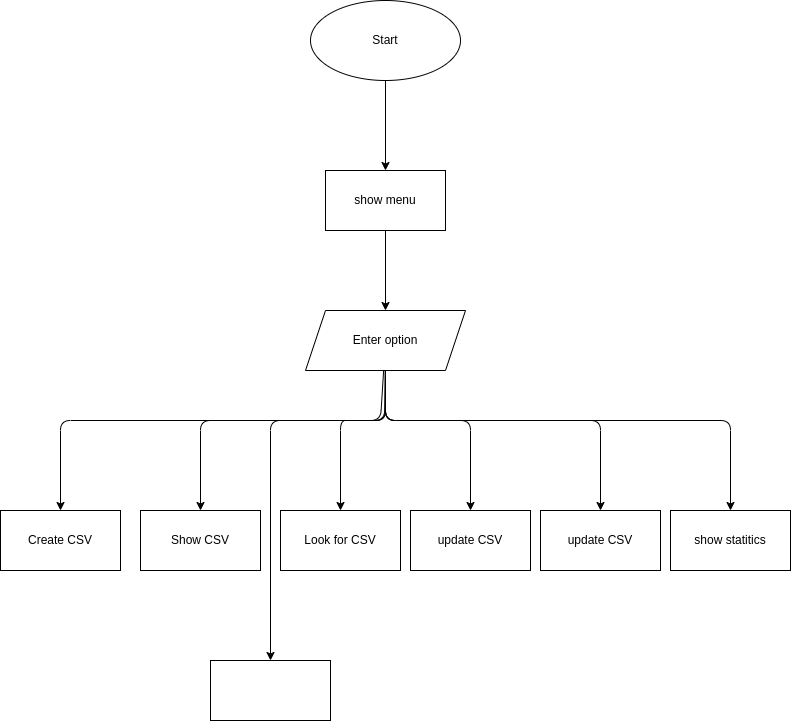

The diagram above was exported from draw.io. Its source (the exported page's mxGraphModel, read from the mxfile embedded in the PNG):
<mxGraphModel dx="2087" dy="795" grid="1" gridSize="10" guides="1" tooltips="1" connect="1" arrows="1" fold="1" page="1" pageScale="1" pageWidth="827" pageHeight="1169" math="0" shadow="0">
  <root>
    <mxCell id="0" />
    <mxCell id="1" parent="0" />
    <mxCell id="16" value="" style="edgeStyle=none;html=1;" parent="1" source="2" target="15" edge="1">
      <mxGeometry relative="1" as="geometry" />
    </mxCell>
    <mxCell id="2" value="Start" style="ellipse;whiteSpace=wrap;html=1;" parent="1" vertex="1">
      <mxGeometry x="280" y="60" width="150" height="80" as="geometry" />
    </mxCell>
    <mxCell id="18" value="" style="edgeStyle=none;html=1;" parent="1" source="15" edge="1">
      <mxGeometry relative="1" as="geometry">
        <mxPoint x="355" y="370" as="targetPoint" />
      </mxGeometry>
    </mxCell>
    <mxCell id="15" value="show menu" style="whiteSpace=wrap;html=1;" parent="1" vertex="1">
      <mxGeometry x="295" y="230" width="120" height="60" as="geometry" />
    </mxCell>
    <mxCell id="20" value="" style="edgeStyle=none;html=1;" parent="1" target="19" edge="1">
      <mxGeometry relative="1" as="geometry">
        <mxPoint x="355" y="430" as="sourcePoint" />
        <Array as="points">
          <mxPoint x="355" y="480" />
          <mxPoint x="30" y="480" />
        </Array>
      </mxGeometry>
    </mxCell>
    <mxCell id="22" value="" style="edgeStyle=none;html=1;" parent="1" target="21" edge="1">
      <mxGeometry relative="1" as="geometry">
        <mxPoint x="354.625" y="430" as="sourcePoint" />
        <Array as="points">
          <mxPoint x="354" y="480" />
          <mxPoint x="170" y="480" />
        </Array>
      </mxGeometry>
    </mxCell>
    <mxCell id="24" value="" style="edgeStyle=none;html=1;" parent="1" target="23" edge="1">
      <mxGeometry relative="1" as="geometry">
        <mxPoint x="355" y="430" as="sourcePoint" />
        <Array as="points">
          <mxPoint x="355" y="480" />
          <mxPoint x="330" y="480" />
          <mxPoint x="310" y="480" />
        </Array>
      </mxGeometry>
    </mxCell>
    <mxCell id="19" value="Create CSV" style="whiteSpace=wrap;html=1;" parent="1" vertex="1">
      <mxGeometry x="-30" y="570" width="120" height="60" as="geometry" />
    </mxCell>
    <mxCell id="21" value="Show CSV" style="whiteSpace=wrap;html=1;" parent="1" vertex="1">
      <mxGeometry x="110" y="570" width="120" height="60" as="geometry" />
    </mxCell>
    <mxCell id="23" value="Look for CSV" style="whiteSpace=wrap;html=1;" parent="1" vertex="1">
      <mxGeometry x="250" y="570" width="120" height="60" as="geometry" />
    </mxCell>
    <mxCell id="29" value="" style="edgeStyle=none;html=1;exitX=0.5;exitY=1;exitDx=0;exitDy=0;" parent="1" source="26" target="28" edge="1">
      <mxGeometry relative="1" as="geometry">
        <mxPoint x="350" y="440" as="sourcePoint" />
        <Array as="points">
          <mxPoint x="355" y="480" />
          <mxPoint x="440" y="480" />
        </Array>
      </mxGeometry>
    </mxCell>
    <mxCell id="31" style="edgeStyle=none;html=1;entryX=0.5;entryY=0;entryDx=0;entryDy=0;" parent="1" source="26" target="30" edge="1">
      <mxGeometry relative="1" as="geometry">
        <Array as="points">
          <mxPoint x="355" y="480" />
          <mxPoint x="570" y="480" />
        </Array>
      </mxGeometry>
    </mxCell>
    <mxCell id="33" value="" style="edgeStyle=none;html=1;exitX=0.5;exitY=1;exitDx=0;exitDy=0;" edge="1" parent="1" source="26" target="32">
      <mxGeometry relative="1" as="geometry">
        <Array as="points">
          <mxPoint x="355" y="480" />
          <mxPoint x="700" y="480" />
        </Array>
      </mxGeometry>
    </mxCell>
    <mxCell id="35" value="" style="edgeStyle=none;html=1;" edge="1" parent="1" source="26" target="34">
      <mxGeometry relative="1" as="geometry">
        <Array as="points">
          <mxPoint x="350" y="480" />
          <mxPoint x="240" y="480" />
        </Array>
      </mxGeometry>
    </mxCell>
    <mxCell id="26" value="Enter option" style="shape=parallelogram;perimeter=parallelogramPerimeter;whiteSpace=wrap;html=1;fixedSize=1;" parent="1" vertex="1">
      <mxGeometry x="275" y="370" width="160" height="60" as="geometry" />
    </mxCell>
    <mxCell id="28" value="update CSV" style="whiteSpace=wrap;html=1;" parent="1" vertex="1">
      <mxGeometry x="380" y="570" width="120" height="60" as="geometry" />
    </mxCell>
    <mxCell id="30" value="update CSV" style="whiteSpace=wrap;html=1;" parent="1" vertex="1">
      <mxGeometry x="510" y="570" width="120" height="60" as="geometry" />
    </mxCell>
    <mxCell id="32" value="show statitics" style="whiteSpace=wrap;html=1;" vertex="1" parent="1">
      <mxGeometry x="640" y="570" width="120" height="60" as="geometry" />
    </mxCell>
    <mxCell id="34" value="" style="whiteSpace=wrap;html=1;" vertex="1" parent="1">
      <mxGeometry x="180" y="720" width="120" height="60" as="geometry" />
    </mxCell>
  </root>
</mxGraphModel>